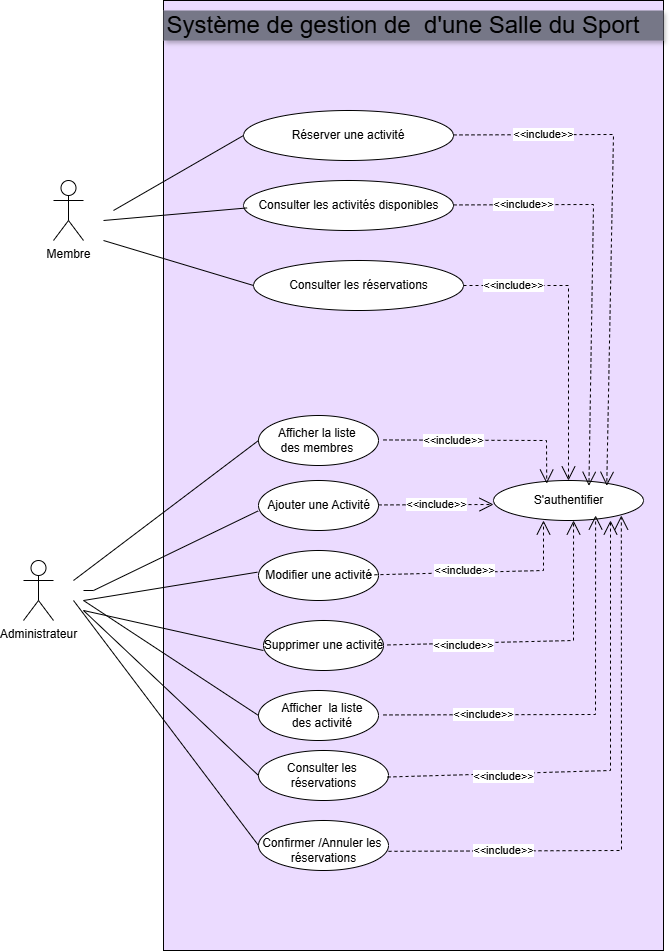

The diagram above was exported from draw.io. Its source (the exported page's mxGraphModel, read from the mxfile embedded in the PNG):
<mxGraphModel dx="2068" dy="824" grid="1" gridSize="10" guides="1" tooltips="1" connect="1" arrows="1" fold="1" page="1" pageScale="1" pageWidth="827" pageHeight="1169" math="0" shadow="0">
  <root>
    <mxCell id="0" />
    <mxCell id="1" parent="0" />
    <mxCell id="o3s8sbtvqItEYFSb-aTr-23" value="&lt;div&gt;&lt;br/&gt;&lt;/div&gt;" style="whiteSpace=wrap;html=1;fillColor=#EBDBFF;" vertex="1" parent="1">
      <mxGeometry x="190" y="50" width="500" height="950" as="geometry" />
    </mxCell>
    <mxCell id="o3s8sbtvqItEYFSb-aTr-1" value="&lt;font style=&quot;font-size: 24px;&quot;&gt;Système de gestion de&amp;nbsp; d'une Salle du Sport&amp;nbsp; &amp;nbsp;&lt;/font&gt;" style="text;strokeColor=none;align=center;fillColor=#767787;html=1;verticalAlign=middle;whiteSpace=wrap;rounded=0;shadow=1;" vertex="1" parent="1">
      <mxGeometry x="190" y="60" width="500" height="30" as="geometry" />
    </mxCell>
    <mxCell id="o3s8sbtvqItEYFSb-aTr-4" value="Membre" style="shape=umlActor;verticalLabelPosition=bottom;verticalAlign=top;html=1;outlineConnect=0;" vertex="1" parent="1">
      <mxGeometry x="80" y="230" width="30" height="60" as="geometry" />
    </mxCell>
    <mxCell id="o3s8sbtvqItEYFSb-aTr-5" value="" style="ellipse;whiteSpace=wrap;html=1;" vertex="1" parent="1">
      <mxGeometry x="270" y="160" width="210" height="50" as="geometry" />
    </mxCell>
    <mxCell id="o3s8sbtvqItEYFSb-aTr-7" value="Réserver une activité" style="text;strokeColor=none;align=center;fillColor=none;html=1;verticalAlign=middle;whiteSpace=wrap;rounded=0;" vertex="1" parent="1">
      <mxGeometry x="300" y="170" width="150" height="30" as="geometry" />
    </mxCell>
    <mxCell id="o3s8sbtvqItEYFSb-aTr-8" value="" style="ellipse;whiteSpace=wrap;html=1;" vertex="1" parent="1">
      <mxGeometry x="270" y="230" width="210" height="50" as="geometry" />
    </mxCell>
    <mxCell id="o3s8sbtvqItEYFSb-aTr-9" value="" style="ellipse;whiteSpace=wrap;html=1;" vertex="1" parent="1">
      <mxGeometry x="280" y="310" width="210" height="50" as="geometry" />
    </mxCell>
    <mxCell id="o3s8sbtvqItEYFSb-aTr-10" value="Consulter les activités disponibles" style="text;html=1;align=center;verticalAlign=middle;resizable=0;points=[];autosize=1;strokeColor=none;fillColor=none;" vertex="1" parent="1">
      <mxGeometry x="275" y="240" width="200" height="30" as="geometry" />
    </mxCell>
    <mxCell id="o3s8sbtvqItEYFSb-aTr-11" value="Consulter les réservations" style="text;html=1;align=center;verticalAlign=middle;resizable=0;points=[];autosize=1;strokeColor=none;fillColor=none;" vertex="1" parent="1">
      <mxGeometry x="305" y="320" width="160" height="30" as="geometry" />
    </mxCell>
    <mxCell id="o3s8sbtvqItEYFSb-aTr-24" value="" style="endArrow=none;html=1;rounded=0;entryX=0;entryY=0.5;entryDx=0;entryDy=0;" edge="1" parent="1" target="o3s8sbtvqItEYFSb-aTr-5">
      <mxGeometry width="50" height="50" relative="1" as="geometry">
        <mxPoint x="140" y="260" as="sourcePoint" />
        <mxPoint x="740" y="280" as="targetPoint" />
      </mxGeometry>
    </mxCell>
    <mxCell id="o3s8sbtvqItEYFSb-aTr-25" value="" style="endArrow=none;html=1;rounded=0;entryX=-0.007;entryY=0.581;entryDx=0;entryDy=0;entryPerimeter=0;" edge="1" parent="1" target="o3s8sbtvqItEYFSb-aTr-10">
      <mxGeometry width="50" height="50" relative="1" as="geometry">
        <mxPoint x="130" y="270" as="sourcePoint" />
        <mxPoint x="740" y="280" as="targetPoint" />
      </mxGeometry>
    </mxCell>
    <mxCell id="o3s8sbtvqItEYFSb-aTr-26" value="" style="endArrow=none;html=1;rounded=0;entryX=0;entryY=0.5;entryDx=0;entryDy=0;" edge="1" parent="1" target="o3s8sbtvqItEYFSb-aTr-9">
      <mxGeometry width="50" height="50" relative="1" as="geometry">
        <mxPoint x="130" y="290" as="sourcePoint" />
        <mxPoint x="740" y="280" as="targetPoint" />
      </mxGeometry>
    </mxCell>
    <mxCell id="o3s8sbtvqItEYFSb-aTr-27" value="Administrateur&lt;div&gt;&lt;br&gt;&lt;/div&gt;" style="shape=umlActor;verticalLabelPosition=bottom;verticalAlign=top;html=1;outlineConnect=0;" vertex="1" parent="1">
      <mxGeometry x="50" y="610" width="30" height="60" as="geometry" />
    </mxCell>
    <mxCell id="o3s8sbtvqItEYFSb-aTr-32" value="" style="ellipse;whiteSpace=wrap;html=1;" vertex="1" parent="1">
      <mxGeometry x="285" y="465" width="120" height="50" as="geometry" />
    </mxCell>
    <mxCell id="o3s8sbtvqItEYFSb-aTr-33" value="Afficher la liste&amp;nbsp;&lt;div&gt;des membres&amp;nbsp;&lt;/div&gt;" style="text;html=1;align=center;verticalAlign=middle;resizable=0;points=[];autosize=1;strokeColor=none;fillColor=none;" vertex="1" parent="1">
      <mxGeometry x="295" y="470" width="100" height="40" as="geometry" />
    </mxCell>
    <mxCell id="o3s8sbtvqItEYFSb-aTr-35" value="" style="endArrow=none;html=1;rounded=0;entryX=0;entryY=0.5;entryDx=0;entryDy=0;" edge="1" parent="1" target="o3s8sbtvqItEYFSb-aTr-32">
      <mxGeometry width="50" height="50" relative="1" as="geometry">
        <mxPoint x="100" y="630" as="sourcePoint" />
        <mxPoint x="314.9999999999999" y="503.9100000000001" as="targetPoint" />
      </mxGeometry>
    </mxCell>
    <mxCell id="o3s8sbtvqItEYFSb-aTr-39" value="" style="ellipse;whiteSpace=wrap;html=1;" vertex="1" parent="1">
      <mxGeometry x="285" y="530" width="120" height="50" as="geometry" />
    </mxCell>
    <mxCell id="o3s8sbtvqItEYFSb-aTr-40" value="Ajouter une Activité" style="text;html=1;align=center;verticalAlign=middle;resizable=0;points=[];autosize=1;strokeColor=none;fillColor=none;" vertex="1" parent="1">
      <mxGeometry x="280" y="540" width="130" height="30" as="geometry" />
    </mxCell>
    <mxCell id="o3s8sbtvqItEYFSb-aTr-41" value="" style="ellipse;whiteSpace=wrap;html=1;" vertex="1" parent="1">
      <mxGeometry x="285" y="600" width="120" height="50" as="geometry" />
    </mxCell>
    <mxCell id="o3s8sbtvqItEYFSb-aTr-42" value="Modifier une activité" style="text;html=1;align=center;verticalAlign=middle;resizable=0;points=[];autosize=1;strokeColor=none;fillColor=none;" vertex="1" parent="1">
      <mxGeometry x="280" y="610" width="130" height="30" as="geometry" />
    </mxCell>
    <mxCell id="o3s8sbtvqItEYFSb-aTr-43" value="" style="ellipse;whiteSpace=wrap;html=1;" vertex="1" parent="1">
      <mxGeometry x="290" y="670" width="120" height="50" as="geometry" />
    </mxCell>
    <mxCell id="o3s8sbtvqItEYFSb-aTr-44" value="Supprimer une activité" style="text;html=1;align=center;verticalAlign=middle;resizable=0;points=[];autosize=1;strokeColor=none;fillColor=none;" vertex="1" parent="1">
      <mxGeometry x="280" y="680" width="140" height="30" as="geometry" />
    </mxCell>
    <mxCell id="o3s8sbtvqItEYFSb-aTr-45" value="" style="ellipse;whiteSpace=wrap;html=1;" vertex="1" parent="1">
      <mxGeometry x="285" y="740" width="120" height="50" as="geometry" />
    </mxCell>
    <mxCell id="o3s8sbtvqItEYFSb-aTr-46" value="Afficher&amp;nbsp; la liste&amp;nbsp;&lt;div&gt;des activité&amp;nbsp;&lt;/div&gt;" style="text;html=1;align=center;verticalAlign=middle;resizable=0;points=[];autosize=1;strokeColor=none;fillColor=none;" vertex="1" parent="1">
      <mxGeometry x="295" y="745" width="110" height="40" as="geometry" />
    </mxCell>
    <mxCell id="o3s8sbtvqItEYFSb-aTr-47" value="" style="ellipse;whiteSpace=wrap;html=1;" vertex="1" parent="1">
      <mxGeometry x="285" y="800" width="130" height="50" as="geometry" />
    </mxCell>
    <mxCell id="o3s8sbtvqItEYFSb-aTr-48" value="Consulter les&amp;nbsp;&lt;div&gt;réservations&lt;/div&gt;" style="text;html=1;align=center;verticalAlign=middle;resizable=0;points=[];autosize=1;strokeColor=none;fillColor=none;" vertex="1" parent="1">
      <mxGeometry x="300" y="805" width="100" height="40" as="geometry" />
    </mxCell>
    <mxCell id="o3s8sbtvqItEYFSb-aTr-51" value="" style="ellipse;whiteSpace=wrap;html=1;" vertex="1" parent="1">
      <mxGeometry x="285" y="870" width="130" height="50" as="geometry" />
    </mxCell>
    <mxCell id="o3s8sbtvqItEYFSb-aTr-52" value="Confirmer /Annuler les&amp;nbsp;&lt;div&gt;réservations&lt;/div&gt;" style="text;html=1;align=center;verticalAlign=middle;resizable=0;points=[];autosize=1;strokeColor=none;fillColor=none;" vertex="1" parent="1">
      <mxGeometry x="275" y="880" width="150" height="40" as="geometry" />
    </mxCell>
    <mxCell id="o3s8sbtvqItEYFSb-aTr-53" value="" style="endArrow=none;html=1;rounded=0;entryX=0.035;entryY=0.682;entryDx=0;entryDy=0;entryPerimeter=0;" edge="1" parent="1" target="o3s8sbtvqItEYFSb-aTr-40">
      <mxGeometry width="50" height="50" relative="1" as="geometry">
        <mxPoint x="110" y="640" as="sourcePoint" />
        <mxPoint x="510" y="630" as="targetPoint" />
        <Array as="points">
          <mxPoint x="120" y="640" />
        </Array>
      </mxGeometry>
    </mxCell>
    <mxCell id="o3s8sbtvqItEYFSb-aTr-55" value="" style="endArrow=none;html=1;rounded=0;entryX=0.03;entryY=0.389;entryDx=0;entryDy=0;entryPerimeter=0;" edge="1" parent="1" target="o3s8sbtvqItEYFSb-aTr-42">
      <mxGeometry width="50" height="50" relative="1" as="geometry">
        <mxPoint x="110" y="650" as="sourcePoint" />
        <mxPoint x="510" y="670" as="targetPoint" />
      </mxGeometry>
    </mxCell>
    <mxCell id="o3s8sbtvqItEYFSb-aTr-56" value="" style="endArrow=none;html=1;rounded=0;entryX=0.071;entryY=0.667;entryDx=0;entryDy=0;entryPerimeter=0;" edge="1" parent="1" target="o3s8sbtvqItEYFSb-aTr-44">
      <mxGeometry width="50" height="50" relative="1" as="geometry">
        <mxPoint x="110" y="660" as="sourcePoint" />
        <mxPoint x="510" y="730" as="targetPoint" />
      </mxGeometry>
    </mxCell>
    <mxCell id="o3s8sbtvqItEYFSb-aTr-57" value="" style="endArrow=none;html=1;rounded=0;entryX=0;entryY=0.5;entryDx=0;entryDy=0;" edge="1" parent="1" target="o3s8sbtvqItEYFSb-aTr-45">
      <mxGeometry width="50" height="50" relative="1" as="geometry">
        <mxPoint x="110" y="650" as="sourcePoint" />
        <mxPoint x="510" y="800" as="targetPoint" />
      </mxGeometry>
    </mxCell>
    <mxCell id="o3s8sbtvqItEYFSb-aTr-58" value="" style="endArrow=none;html=1;rounded=0;entryX=0;entryY=0.5;entryDx=0;entryDy=0;" edge="1" parent="1" target="o3s8sbtvqItEYFSb-aTr-51">
      <mxGeometry width="50" height="50" relative="1" as="geometry">
        <mxPoint x="100" y="650" as="sourcePoint" />
        <mxPoint x="500" y="810" as="targetPoint" />
      </mxGeometry>
    </mxCell>
    <mxCell id="o3s8sbtvqItEYFSb-aTr-59" value="" style="ellipse;whiteSpace=wrap;html=1;" vertex="1" parent="1">
      <mxGeometry x="520" y="530" width="150" height="40" as="geometry" />
    </mxCell>
    <mxCell id="o3s8sbtvqItEYFSb-aTr-60" value="S'authentifier" style="text;html=1;align=center;verticalAlign=middle;resizable=0;points=[];autosize=1;strokeColor=none;fillColor=none;" vertex="1" parent="1">
      <mxGeometry x="550" y="535" width="90" height="30" as="geometry" />
    </mxCell>
    <mxCell id="o3s8sbtvqItEYFSb-aTr-113" value="&amp;lt;&amp;lt;include&amp;gt;&amp;gt;" style="endArrow=open;endSize=12;dashed=1;html=1;rounded=0;" edge="1" parent="1">
      <mxGeometry width="160" relative="1" as="geometry">
        <mxPoint x="405" y="554.44" as="sourcePoint" />
        <mxPoint x="520" y="554" as="targetPoint" />
      </mxGeometry>
    </mxCell>
    <mxCell id="o3s8sbtvqItEYFSb-aTr-114" value="&amp;lt;&amp;lt;include&amp;gt;&amp;gt;" style="endArrow=open;endSize=12;dashed=1;html=1;rounded=0;entryX=0.258;entryY=-0.063;entryDx=0;entryDy=0;entryPerimeter=0;" edge="1" parent="1" target="o3s8sbtvqItEYFSb-aTr-60">
      <mxGeometry x="-0.3207" width="160" relative="1" as="geometry">
        <mxPoint x="410" y="489.44" as="sourcePoint" />
        <mxPoint x="570" y="489.44" as="targetPoint" />
        <Array as="points">
          <mxPoint x="573" y="490" />
        </Array>
        <mxPoint as="offset" />
      </mxGeometry>
    </mxCell>
    <mxCell id="o3s8sbtvqItEYFSb-aTr-117" value="&amp;lt;&amp;lt;include&amp;gt;&amp;gt;" style="endArrow=open;endSize=12;dashed=1;html=1;rounded=0;" edge="1" parent="1">
      <mxGeometry x="-0.155" y="2" width="160" relative="1" as="geometry">
        <mxPoint x="395" y="624.44" as="sourcePoint" />
        <mxPoint x="570" y="570" as="targetPoint" />
        <Array as="points">
          <mxPoint x="570" y="620" />
        </Array>
        <mxPoint as="offset" />
      </mxGeometry>
    </mxCell>
    <mxCell id="o3s8sbtvqItEYFSb-aTr-121" value="&amp;lt;&amp;lt;include&amp;gt;&amp;gt;" style="endArrow=open;endSize=12;dashed=1;html=1;rounded=0;entryX=0.556;entryY=1.167;entryDx=0;entryDy=0;entryPerimeter=0;" edge="1" parent="1" target="o3s8sbtvqItEYFSb-aTr-60">
      <mxGeometry x="-0.5035" y="-2" width="160" relative="1" as="geometry">
        <mxPoint x="414" y="694.44" as="sourcePoint" />
        <mxPoint x="574" y="694.44" as="targetPoint" />
        <Array as="points">
          <mxPoint x="600" y="690" />
        </Array>
        <mxPoint as="offset" />
      </mxGeometry>
    </mxCell>
    <mxCell id="o3s8sbtvqItEYFSb-aTr-122" value="&amp;lt;&amp;lt;include&amp;gt;&amp;gt;" style="endArrow=open;endSize=12;dashed=1;html=1;rounded=0;entryX=0.801;entryY=0.999;entryDx=0;entryDy=0;entryPerimeter=0;" edge="1" parent="1" target="o3s8sbtvqItEYFSb-aTr-60">
      <mxGeometry x="-0.5134" width="160" relative="1" as="geometry">
        <mxPoint x="410" y="764.44" as="sourcePoint" />
        <mxPoint x="570" y="764.44" as="targetPoint" />
        <Array as="points">
          <mxPoint x="622" y="764" />
        </Array>
        <mxPoint as="offset" />
      </mxGeometry>
    </mxCell>
    <mxCell id="o3s8sbtvqItEYFSb-aTr-123" value="&amp;lt;&amp;lt;include&amp;gt;&amp;gt;" style="endArrow=open;endSize=12;dashed=1;html=1;rounded=0;entryX=0.78;entryY=0.948;entryDx=0;entryDy=0;entryPerimeter=0;" edge="1" parent="1">
      <mxGeometry x="-0.5098" y="-3" width="160" relative="1" as="geometry">
        <mxPoint x="414" y="826.5200000000001" as="sourcePoint" />
        <mxPoint x="637" y="570.0000000000001" as="targetPoint" />
        <Array as="points">
          <mxPoint x="637" y="820" />
        </Array>
        <mxPoint as="offset" />
      </mxGeometry>
    </mxCell>
    <mxCell id="o3s8sbtvqItEYFSb-aTr-124" value="&amp;lt;&amp;lt;include&amp;gt;&amp;gt;" style="endArrow=open;endSize=12;dashed=1;html=1;rounded=0;entryX=1;entryY=1;entryDx=0;entryDy=0;" edge="1" parent="1">
      <mxGeometry x="-0.5951" width="160" relative="1" as="geometry">
        <mxPoint x="415" y="900.81" as="sourcePoint" />
        <mxPoint x="647.8354947767659" y="565.0046105370415" as="targetPoint" />
        <Array as="points">
          <mxPoint x="648" y="900" />
        </Array>
        <mxPoint x="1" as="offset" />
      </mxGeometry>
    </mxCell>
    <mxCell id="o3s8sbtvqItEYFSb-aTr-125" value="&amp;lt;&amp;lt;include&amp;gt;&amp;gt;" style="endArrow=open;endSize=12;dashed=1;html=1;rounded=0;exitX=1;exitY=0.5;exitDx=0;exitDy=0;entryX=0.5;entryY=0;entryDx=0;entryDy=0;" edge="1" parent="1" source="o3s8sbtvqItEYFSb-aTr-9" target="o3s8sbtvqItEYFSb-aTr-59">
      <mxGeometry x="-0.6667" width="160" relative="1" as="geometry">
        <mxPoint x="530" y="370" as="sourcePoint" />
        <mxPoint x="690" y="370" as="targetPoint" />
        <Array as="points">
          <mxPoint x="595" y="335" />
        </Array>
        <mxPoint as="offset" />
      </mxGeometry>
    </mxCell>
    <mxCell id="o3s8sbtvqItEYFSb-aTr-126" value="&amp;lt;&amp;lt;include&amp;gt;&amp;gt;" style="endArrow=open;endSize=12;dashed=1;html=1;rounded=0;entryX=0.727;entryY=0.011;entryDx=0;entryDy=0;entryPerimeter=0;" edge="1" parent="1" target="o3s8sbtvqItEYFSb-aTr-60">
      <mxGeometry x="-0.6677" width="160" relative="1" as="geometry">
        <mxPoint x="480" y="254.44" as="sourcePoint" />
        <mxPoint x="640" y="254.44" as="targetPoint" />
        <Array as="points">
          <mxPoint x="620" y="254" />
        </Array>
        <mxPoint as="offset" />
      </mxGeometry>
    </mxCell>
    <mxCell id="o3s8sbtvqItEYFSb-aTr-128" value="&amp;lt;&amp;lt;include&amp;gt;&amp;gt;" style="endArrow=open;endSize=12;dashed=1;html=1;rounded=0;entryX=0.925;entryY=0.011;entryDx=0;entryDy=0;entryPerimeter=0;" edge="1" parent="1" target="o3s8sbtvqItEYFSb-aTr-60">
      <mxGeometry x="-0.648" width="160" relative="1" as="geometry">
        <mxPoint x="480" y="184.44" as="sourcePoint" />
        <mxPoint x="640" y="184.44" as="targetPoint" />
        <Array as="points">
          <mxPoint x="640" y="184" />
        </Array>
        <mxPoint as="offset" />
      </mxGeometry>
    </mxCell>
    <mxCell id="o3s8sbtvqItEYFSb-aTr-133" value="" style="endArrow=none;html=1;rounded=0;entryX=0;entryY=0.5;entryDx=0;entryDy=0;" edge="1" parent="1" target="o3s8sbtvqItEYFSb-aTr-47">
      <mxGeometry width="50" height="50" relative="1" as="geometry">
        <mxPoint x="110" y="660" as="sourcePoint" />
        <mxPoint x="295" y="720" as="targetPoint" />
      </mxGeometry>
    </mxCell>
  </root>
</mxGraphModel>